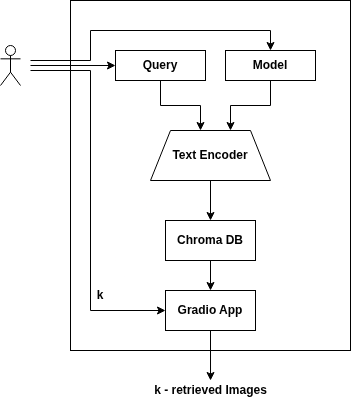

The diagram above was exported from draw.io. Its source (the exported page's mxGraphModel, read from the mxfile embedded in the PNG):
<mxGraphModel dx="305" dy="171" grid="1" gridSize="10" guides="1" tooltips="1" connect="1" arrows="1" fold="1" page="1" pageScale="1" pageWidth="827" pageHeight="1169" math="0" shadow="0">
  <root>
    <mxCell id="0" />
    <mxCell id="1" parent="0" />
    <mxCell id="frxTZc-5teTcOxSJP2wD-18" parent="1" style="rounded=0;whiteSpace=wrap;html=1;" value="" vertex="1">
      <mxGeometry height="350" width="280" x="220" y="130" as="geometry" />
    </mxCell>
    <mxCell id="frxTZc-5teTcOxSJP2wD-22" edge="1" parent="1" source="PixBDKpYB9QZS3a5Xc7c-1" style="edgeStyle=orthogonalEdgeStyle;rounded=0;orthogonalLoop=1;jettySize=auto;html=1;">
      <mxGeometry relative="1" as="geometry">
        <mxPoint x="350" y="260" as="targetPoint" />
      </mxGeometry>
    </mxCell>
    <mxCell id="PixBDKpYB9QZS3a5Xc7c-1" parent="1" style="rounded=0;whiteSpace=wrap;html=1;" value="&lt;font&gt;&lt;b&gt;Query&lt;/b&gt;&lt;/font&gt;" vertex="1">
      <mxGeometry height="30" width="90" x="265" y="180" as="geometry" />
    </mxCell>
    <mxCell id="PixBDKpYB9QZS3a5Xc7c-5" parent="1" style="rounded=0;whiteSpace=wrap;html=1;" value="&lt;div&gt;&lt;b&gt;Chroma DB&lt;/b&gt;&lt;/div&gt;" vertex="1">
      <mxGeometry height="40" width="90" x="315" y="350" as="geometry" />
    </mxCell>
    <mxCell id="frxTZc-5teTcOxSJP2wD-1" edge="1" parent="1" style="endArrow=none;html=1;rounded=0;" value="">
      <mxGeometry height="50" relative="1" width="50" as="geometry">
        <mxPoint x="420" y="310" as="sourcePoint" />
        <mxPoint x="300" y="310" as="targetPoint" />
      </mxGeometry>
    </mxCell>
    <mxCell id="frxTZc-5teTcOxSJP2wD-2" edge="1" parent="1" style="endArrow=none;html=1;rounded=0;" value="">
      <mxGeometry height="50" relative="1" width="50" as="geometry">
        <mxPoint x="420" y="310" as="sourcePoint" />
        <mxPoint x="400" y="260" as="targetPoint" />
      </mxGeometry>
    </mxCell>
    <mxCell id="frxTZc-5teTcOxSJP2wD-3" edge="1" parent="1" style="endArrow=none;html=1;rounded=0;" value="">
      <mxGeometry height="50" relative="1" width="50" as="geometry">
        <mxPoint x="300" y="310" as="sourcePoint" />
        <mxPoint x="320" y="260" as="targetPoint" />
      </mxGeometry>
    </mxCell>
    <mxCell id="frxTZc-5teTcOxSJP2wD-4" edge="1" parent="1" style="endArrow=none;html=1;rounded=0;" value="">
      <mxGeometry height="50" relative="1" width="50" as="geometry">
        <mxPoint x="400" y="260" as="sourcePoint" />
        <mxPoint x="320" y="260" as="targetPoint" />
      </mxGeometry>
    </mxCell>
    <mxCell id="frxTZc-5teTcOxSJP2wD-11" edge="1" parent="1" style="edgeStyle=orthogonalEdgeStyle;rounded=0;orthogonalLoop=1;jettySize=auto;html=1;" target="PixBDKpYB9QZS3a5Xc7c-5" value="">
      <mxGeometry relative="1" as="geometry">
        <mxPoint x="360" y="310" as="sourcePoint" />
      </mxGeometry>
    </mxCell>
    <mxCell id="frxTZc-5teTcOxSJP2wD-5" parent="1" style="text;html=1;whiteSpace=wrap;strokeColor=none;fillColor=none;align=center;verticalAlign=middle;rounded=0;" value="&lt;b&gt;Text Encoder&lt;/b&gt;" vertex="1">
      <mxGeometry height="30" width="100" x="310" y="270" as="geometry" />
    </mxCell>
    <mxCell id="frxTZc-5teTcOxSJP2wD-9" parent="1" style="shape=umlActor;verticalLabelPosition=bottom;verticalAlign=top;html=1;outlineConnect=0;" value="" vertex="1">
      <mxGeometry height="40" width="20" x="150" y="175" as="geometry" />
    </mxCell>
    <mxCell id="frxTZc-5teTcOxSJP2wD-15" edge="1" parent="1" source="PixBDKpYB9QZS3a5Xc7c-5" style="edgeStyle=orthogonalEdgeStyle;rounded=0;orthogonalLoop=1;jettySize=auto;html=1;entryX=0.5;entryY=0;entryDx=0;entryDy=0;exitX=0.5;exitY=1;exitDx=0;exitDy=0;" target="frxTZc-5teTcOxSJP2wD-14">
      <mxGeometry relative="1" as="geometry">
        <mxPoint x="360" y="450" as="sourcePoint" />
      </mxGeometry>
    </mxCell>
    <mxCell id="frxTZc-5teTcOxSJP2wD-31" edge="1" parent="1" source="frxTZc-5teTcOxSJP2wD-14" style="edgeStyle=orthogonalEdgeStyle;rounded=0;orthogonalLoop=1;jettySize=auto;html=1;exitX=0.5;exitY=1;exitDx=0;exitDy=0;">
      <mxGeometry relative="1" as="geometry">
        <mxPoint x="360.0322580645161" y="510" as="targetPoint" />
      </mxGeometry>
    </mxCell>
    <mxCell id="frxTZc-5teTcOxSJP2wD-14" parent="1" style="rounded=0;whiteSpace=wrap;html=1;" value="&lt;b&gt;Gradio App&lt;/b&gt;" vertex="1">
      <mxGeometry height="40" width="90" x="315" y="420" as="geometry" />
    </mxCell>
    <mxCell id="frxTZc-5teTcOxSJP2wD-21" edge="1" parent="1" source="frxTZc-5teTcOxSJP2wD-20" style="edgeStyle=orthogonalEdgeStyle;rounded=0;orthogonalLoop=1;jettySize=auto;html=1;">
      <mxGeometry relative="1" as="geometry">
        <mxPoint x="380" y="260" as="targetPoint" />
      </mxGeometry>
    </mxCell>
    <mxCell id="frxTZc-5teTcOxSJP2wD-20" parent="1" style="rounded=0;whiteSpace=wrap;html=1;" value="&lt;b&gt;Model&lt;/b&gt;" vertex="1">
      <mxGeometry height="30" width="90" x="375" y="180" as="geometry" />
    </mxCell>
    <mxCell id="frxTZc-5teTcOxSJP2wD-26" edge="1" parent="1" style="endArrow=classic;html=1;rounded=0;entryX=0;entryY=0.5;entryDx=0;entryDy=0;" target="PixBDKpYB9QZS3a5Xc7c-1" value="">
      <mxGeometry height="50" relative="1" width="50" as="geometry">
        <mxPoint x="180" y="195" as="sourcePoint" />
        <mxPoint x="420" y="190" as="targetPoint" />
      </mxGeometry>
    </mxCell>
    <mxCell id="frxTZc-5teTcOxSJP2wD-28" edge="1" parent="1" style="endArrow=classic;html=1;rounded=0;entryX=0;entryY=0.5;entryDx=0;entryDy=0;" target="frxTZc-5teTcOxSJP2wD-14" value="">
      <mxGeometry height="50" relative="1" width="50" as="geometry">
        <Array as="points">
          <mxPoint x="240" y="200" />
          <mxPoint x="240" y="440" />
        </Array>
        <mxPoint x="180" y="200" as="sourcePoint" />
        <mxPoint x="275" y="190" as="targetPoint" />
      </mxGeometry>
    </mxCell>
    <mxCell id="frxTZc-5teTcOxSJP2wD-29" edge="1" parent="1" style="endArrow=classic;html=1;rounded=0;entryX=0.5;entryY=0;entryDx=0;entryDy=0;" target="frxTZc-5teTcOxSJP2wD-20" value="">
      <mxGeometry height="50" relative="1" width="50" as="geometry">
        <Array as="points">
          <mxPoint x="240" y="190" />
          <mxPoint x="240" y="160" />
          <mxPoint x="420" y="160" />
        </Array>
        <mxPoint x="180" y="190" as="sourcePoint" />
        <mxPoint x="265" y="190" as="targetPoint" />
      </mxGeometry>
    </mxCell>
    <mxCell id="frxTZc-5teTcOxSJP2wD-30" parent="1" style="text;html=1;whiteSpace=wrap;strokeColor=none;fillColor=none;align=center;verticalAlign=middle;rounded=0;" value="&lt;b&gt;k&lt;/b&gt;" vertex="1">
      <mxGeometry height="30" width="60" x="220" y="410" as="geometry" />
    </mxCell>
    <mxCell id="frxTZc-5teTcOxSJP2wD-32" parent="1" style="text;html=1;whiteSpace=wrap;strokeColor=none;fillColor=none;align=center;verticalAlign=middle;rounded=0;" value="&lt;b&gt;k - retrieved&amp;nbsp;&lt;span style=&quot;background-color: transparent; color: light-dark(rgb(0, 0, 0), rgb(255, 255, 255));&quot;&gt;Images&lt;/span&gt;&lt;/b&gt;" vertex="1">
      <mxGeometry height="20" width="125" x="297.5" y="510" as="geometry" />
    </mxCell>
  </root>
</mxGraphModel>